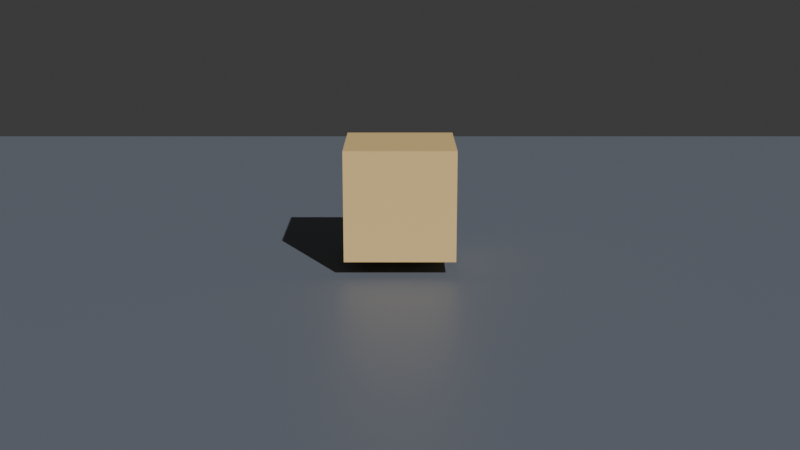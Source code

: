 # Source: blend.blend  (saved by Blender 4.5.91; exported with 4.5.12 LTS)
import bpy
from mathutils import Matrix  # noqa: F401  (used for matrix-valued properties, if any)

bpy.ops.wm.read_factory_settings(use_empty=True)
scene = bpy.context.scene
scene.name = '混合示例'

# ---- collections
col_collection = bpy.data.collections.new('Collection'); scene.collection.children.link(col_collection)

# ---- materials (node trees are filled in below, after node groups)
mat_x = bpy.data.materials.new('地面_材质')
mat_x_1 = bpy.data.materials.new('演示方块_材质')

# ---- material node trees
mat_x.use_nodes = True; mat_x.node_tree.nodes.clear()
_N = mat_x.node_tree.nodes; _L = mat_x.node_tree.links
n0 = _N.new('ShaderNodeBsdfPrincipled'); n0.name = 'Principled BSDF'; n0.location = (-200, 100)
n0.inputs[0].default_value = (0.16, 0.18, 0.22, 1.0)
n1 = _N.new('ShaderNodeOutputMaterial'); n1.name = 'Material Output'; n1.location = (200, 100)
_L.new(n0.outputs[0], n1.inputs[0])
n1.is_active_output = True
mat_x_1.use_nodes = True; mat_x_1.node_tree.nodes.clear()
_N = mat_x_1.node_tree.nodes; _L = mat_x_1.node_tree.links
n0 = _N.new('ShaderNodeBsdfPrincipled'); n0.name = 'Principled BSDF'; n0.location = (-200, 100)
n0.inputs[0].default_value = (0.85, 0.6, 0.25, 1.0)
n1 = _N.new('ShaderNodeOutputMaterial'); n1.name = 'Material Output'; n1.location = (200, 100)
_L.new(n0.outputs[0], n1.inputs[0])
n1.is_active_output = True

# ---- world
world_world = bpy.data.worlds.new('World'); scene.world = world_world
world_world.use_nodes = True; world_world.node_tree.nodes.clear()
_N = world_world.node_tree.nodes; _L = world_world.node_tree.links
n0 = _N.new('ShaderNodeOutputWorld'); n0.name = 'World Output'; n0.location = (200, 100)
n1 = _N.new('ShaderNodeBackground'); n1.name = 'Background'; n1.location = (-200, 100)
n1.inputs[0].default_value = (0.05088, 0.05088, 0.05088, 1.0)
_L.new(n1.outputs[0], n0.inputs[0])
n0.is_active_output = True
world_world.color = (0.05088, 0.05088, 0.05088)
world_world.sun_shadow_jitter_overblur = 0.0

# ---- cameras
cam_x = bpy.data.cameras.new('侧视机位数据')
cam_x_1 = bpy.data.cameras.new('俯瞰机位数据')

# ---- lights
light_x = bpy.data.lights.new('太阳光数据', 'SUN')
light_x.energy = 3.0

# ---- meshes
me_cube = bpy.data.meshes.new('Cube')
me_cube.from_pydata([(-10.0, -10.0, -0.2), (-10.0, -10.0, 0.2), (-10.0, 10.0, -0.2), (-10.0, 10.0, 0.2), (10.0, -10.0, -0.2), (10.0, -10.0, 0.2), (10.0, 10.0, -0.2), (10.0, 10.0, 0.2)], [], [(0, 1, 3, 2), (2, 3, 7, 6), (6, 7, 5, 4), (4, 5, 1, 0), (2, 6, 4, 0), (7, 3, 1, 5)])
_uv = me_cube.uv_layers.new(name='UVMap')
_uv.uv.foreach_set('vector', [0.375, 0.0, 0.625, 0.0, 0.625, 0.25, 0.375, 0.25, 0.375, 0.25, 0.625, 0.25, 0.625, 0.5, 0.375, 0.5, 0.375, 0.5, 0.625, 0.5, 0.625, 0.75, 0.375, 0.75, 0.375, 0.75, 0.625, 0.75, 0.625, 1.0, 0.375, 1.0, 0.125, 0.5, 0.375, 0.5, 0.375, 0.75, 0.125, 0.75, 0.625, 0.5, 0.875, 0.5, 0.875, 0.75, 0.625, 0.75])
me_cube.materials.append(mat_x)
me_cube.update()
me_cube_001 = bpy.data.meshes.new('Cube.001')
me_cube_001.from_pydata([(-0.7, -0.7, -0.7), (-0.7, -0.7, 0.7), (-0.7, 0.7, -0.7), (-0.7, 0.7, 0.7), (0.7, -0.7, -0.7), (0.7, -0.7, 0.7), (0.7, 0.7, -0.7), (0.7, 0.7, 0.7)], [], [(0, 1, 3, 2), (2, 3, 7, 6), (6, 7, 5, 4), (4, 5, 1, 0), (2, 6, 4, 0), (7, 3, 1, 5)])
_uv = me_cube_001.uv_layers.new(name='UVMap')
_uv.uv.foreach_set('vector', [0.375, 0.0, 0.625, 0.0, 0.625, 0.25, 0.375, 0.25, 0.375, 0.25, 0.625, 0.25, 0.625, 0.5, 0.375, 0.5, 0.375, 0.5, 0.625, 0.5, 0.625, 0.75, 0.375, 0.75, 0.375, 0.75, 0.625, 0.75, 0.625, 1.0, 0.375, 1.0, 0.125, 0.5, 0.375, 0.5, 0.375, 0.75, 0.125, 0.75, 0.625, 0.5, 0.875, 0.5, 0.875, 0.75, 0.625, 0.75])
me_cube_001.materials.append(mat_x_1)
me_cube_001.update()

# ---- objects
ob_x = bpy.data.objects.new('侧视机位', cam_x)
ob_x_1 = bpy.data.objects.new('俯瞰机位', cam_x_1)
ob_x_2 = bpy.data.objects.new('太阳光', light_x)
ob_x_3 = bpy.data.objects.new('地面', me_cube)
ob_x_4 = bpy.data.objects.new('演示方块', me_cube_001)

# ---- transforms, parenting, visibility, modifiers, constraints
ob_x.location = (0.0, -14.0, 4.0)
ob_x.rotation_euler = (1.326, 0.0, 0.0)
ob_x_1.location = (0.0, -6.0, 13.0)
ob_x_1.rotation_euler = (0.4189, 0.0, 0.0)
ob_x_2.location = (5.0, -5.0, 10.0)
ob_x_2.rotation_euler = (0.9076, 0.0, 0.4887)
ob_x_3.location = (0.0, 0.0, -0.2)
ob_x_4.location = (0.0, 0.0, 0.9)

# ---- collection membership
scene.collection.objects.link(ob_x)
scene.collection.objects.link(ob_x_1)
scene.collection.objects.link(ob_x_2)
col_collection.objects.link(ob_x_3)
col_collection.objects.link(ob_x_4)

# ---- scene / render settings (as saved in the file)
scene.camera = ob_x
scene.frame_start = 1; scene.frame_end = 250; scene.frame_set(1)
scene.render.engine = 'BLENDER_EEVEE_NEXT'
bpy.context.view_layer.update()
